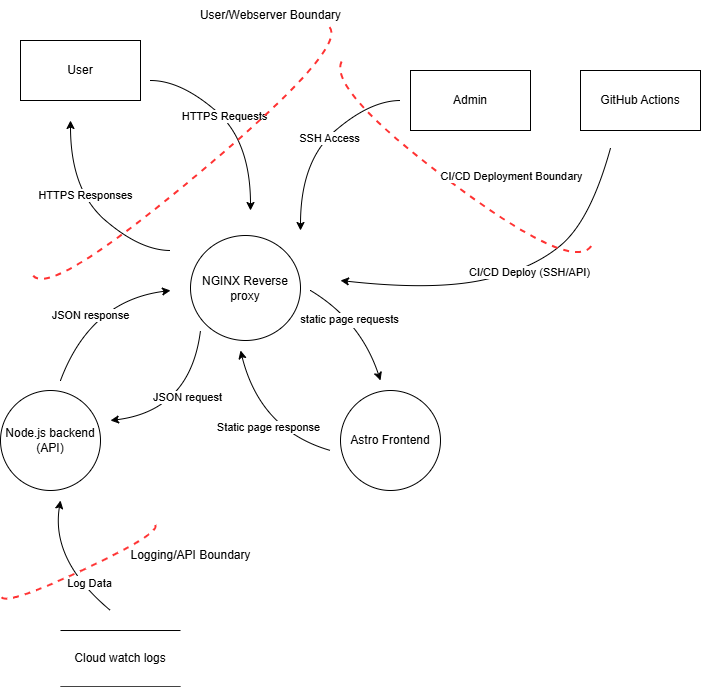

The diagram above was exported from draw.io. Its source (the exported page's mxGraphModel, read from the mxfile embedded in the PNG):
<mxGraphModel dx="1152" dy="762" grid="1" gridSize="10" guides="1" tooltips="1" connect="1" arrows="0" fold="1" page="1" pageScale="1" pageWidth="850" pageHeight="1100" math="0" shadow="0">
  <root>
    <mxCell id="0" />
    <mxCell id="1" parent="0" />
    <mxCell id="7-FTq5gyC_4BrzULD2Po-1" value="User" style="rounded=0;whiteSpace=wrap;html=1;" vertex="1" parent="1">
      <mxGeometry x="30" y="110" width="120" height="60" as="geometry" />
    </mxCell>
    <mxCell id="7-FTq5gyC_4BrzULD2Po-2" value="Admin" style="rounded=0;whiteSpace=wrap;html=1;" vertex="1" parent="1">
      <mxGeometry x="420" y="140" width="120" height="60" as="geometry" />
    </mxCell>
    <mxCell id="7-FTq5gyC_4BrzULD2Po-4" value="GitHub Actions" style="rounded=0;whiteSpace=wrap;html=1;" vertex="1" parent="1">
      <mxGeometry x="590" y="140" width="120" height="60" as="geometry" />
    </mxCell>
    <mxCell id="7-FTq5gyC_4BrzULD2Po-5" value="NGINX Reverse proxy" style="shape=ellipse;html=1;dashed=0;whiteSpace=wrap;perimeter=ellipsePerimeter;" vertex="1" parent="1">
      <mxGeometry x="200" y="305" width="110" height="105" as="geometry" />
    </mxCell>
    <mxCell id="7-FTq5gyC_4BrzULD2Po-7" value="Astro Frontend" style="shape=ellipse;html=1;dashed=0;whiteSpace=wrap;perimeter=ellipsePerimeter;" vertex="1" parent="1">
      <mxGeometry x="350" y="460" width="100" height="100" as="geometry" />
    </mxCell>
    <mxCell id="7-FTq5gyC_4BrzULD2Po-8" value="Node.js backend (API)" style="shape=ellipse;html=1;dashed=0;whiteSpace=wrap;perimeter=ellipsePerimeter;" vertex="1" parent="1">
      <mxGeometry x="10" y="460" width="100" height="100" as="geometry" />
    </mxCell>
    <mxCell id="7-FTq5gyC_4BrzULD2Po-13" value="" style="curved=1;endArrow=classic;html=1;rounded=0;" edge="1" parent="1">
      <mxGeometry width="50" height="50" relative="1" as="geometry">
        <mxPoint x="160" y="150" as="sourcePoint" />
        <mxPoint x="260" y="280" as="targetPoint" />
        <Array as="points">
          <mxPoint x="190" y="150" />
          <mxPoint x="260" y="210" />
        </Array>
      </mxGeometry>
    </mxCell>
    <mxCell id="7-FTq5gyC_4BrzULD2Po-15" value="HTTPS Requests" style="edgeLabel;html=1;align=center;verticalAlign=middle;resizable=0;points=[];" vertex="1" connectable="0" parent="7-FTq5gyC_4BrzULD2Po-13">
      <mxGeometry x="-0.1052" y="1" relative="1" as="geometry">
        <mxPoint as="offset" />
      </mxGeometry>
    </mxCell>
    <mxCell id="7-FTq5gyC_4BrzULD2Po-14" value="" style="curved=1;endArrow=classic;html=1;rounded=0;" edge="1" parent="1">
      <mxGeometry width="50" height="50" relative="1" as="geometry">
        <mxPoint x="180" y="320" as="sourcePoint" />
        <mxPoint x="80" y="190" as="targetPoint" />
        <Array as="points">
          <mxPoint x="150" y="320" />
          <mxPoint x="80" y="260" />
        </Array>
      </mxGeometry>
    </mxCell>
    <mxCell id="7-FTq5gyC_4BrzULD2Po-16" value="HTTPS Responses" style="edgeLabel;html=1;align=center;verticalAlign=middle;resizable=0;points=[];" vertex="1" connectable="0" parent="7-FTq5gyC_4BrzULD2Po-14">
      <mxGeometry x="0.1202" y="-6" relative="1" as="geometry">
        <mxPoint as="offset" />
      </mxGeometry>
    </mxCell>
    <mxCell id="7-FTq5gyC_4BrzULD2Po-17" value="" style="curved=1;endArrow=classic;html=1;rounded=0;" edge="1" parent="1">
      <mxGeometry width="50" height="50" relative="1" as="geometry">
        <mxPoint x="320" y="360" as="sourcePoint" />
        <mxPoint x="390" y="450" as="targetPoint" />
        <Array as="points">
          <mxPoint x="370" y="390" />
        </Array>
      </mxGeometry>
    </mxCell>
    <mxCell id="7-FTq5gyC_4BrzULD2Po-19" value="Text" style="edgeLabel;html=1;align=center;verticalAlign=middle;resizable=0;points=[];" vertex="1" connectable="0" parent="7-FTq5gyC_4BrzULD2Po-17">
      <mxGeometry x="-0.149" y="-5" relative="1" as="geometry">
        <mxPoint y="-1" as="offset" />
      </mxGeometry>
    </mxCell>
    <mxCell id="7-FTq5gyC_4BrzULD2Po-22" value="static page requests" style="edgeLabel;html=1;align=center;verticalAlign=middle;resizable=0;points=[];" vertex="1" connectable="0" parent="7-FTq5gyC_4BrzULD2Po-17">
      <mxGeometry x="-0.2062" y="-5" relative="1" as="geometry">
        <mxPoint as="offset" />
      </mxGeometry>
    </mxCell>
    <mxCell id="7-FTq5gyC_4BrzULD2Po-20" value="" style="curved=1;endArrow=classic;html=1;rounded=0;" edge="1" parent="1">
      <mxGeometry width="50" height="50" relative="1" as="geometry">
        <mxPoint x="70" y="450" as="sourcePoint" />
        <mxPoint x="180" y="360" as="targetPoint" />
        <Array as="points">
          <mxPoint x="100" y="370" />
        </Array>
      </mxGeometry>
    </mxCell>
    <mxCell id="7-FTq5gyC_4BrzULD2Po-21" value="JSON response" style="edgeLabel;html=1;align=center;verticalAlign=middle;resizable=0;points=[];" vertex="1" connectable="0" parent="7-FTq5gyC_4BrzULD2Po-20">
      <mxGeometry x="-0.149" y="-5" relative="1" as="geometry">
        <mxPoint y="-1" as="offset" />
      </mxGeometry>
    </mxCell>
    <mxCell id="7-FTq5gyC_4BrzULD2Po-26" value="" style="curved=1;endArrow=classic;html=1;rounded=0;" edge="1" parent="1">
      <mxGeometry width="50" height="50" relative="1" as="geometry">
        <mxPoint x="340" y="520" as="sourcePoint" />
        <mxPoint x="250" y="420" as="targetPoint" />
        <Array as="points">
          <mxPoint x="270" y="500" />
        </Array>
      </mxGeometry>
    </mxCell>
    <mxCell id="7-FTq5gyC_4BrzULD2Po-27" value="Static page response" style="edgeLabel;html=1;align=center;verticalAlign=middle;resizable=0;points=[];" vertex="1" connectable="0" parent="7-FTq5gyC_4BrzULD2Po-26">
      <mxGeometry x="-0.149" y="-5" relative="1" as="geometry">
        <mxPoint y="-1" as="offset" />
      </mxGeometry>
    </mxCell>
    <mxCell id="7-FTq5gyC_4BrzULD2Po-29" value="" style="curved=1;endArrow=classic;html=1;rounded=0;" edge="1" parent="1">
      <mxGeometry width="50" height="50" relative="1" as="geometry">
        <mxPoint x="210" y="400" as="sourcePoint" />
        <mxPoint x="120" y="490" as="targetPoint" />
        <Array as="points">
          <mxPoint x="200" y="480" />
        </Array>
      </mxGeometry>
    </mxCell>
    <mxCell id="7-FTq5gyC_4BrzULD2Po-30" value="JSON request" style="edgeLabel;html=1;align=center;verticalAlign=middle;resizable=0;points=[];" vertex="1" connectable="0" parent="7-FTq5gyC_4BrzULD2Po-29">
      <mxGeometry x="-0.149" y="-5" relative="1" as="geometry">
        <mxPoint y="-1" as="offset" />
      </mxGeometry>
    </mxCell>
    <mxCell id="7-FTq5gyC_4BrzULD2Po-31" value="" style="shape=requiredInterface;html=1;verticalLabelPosition=bottom;dashed=1;strokeColor=#FF3333;strokeWidth=2;fillColor=none;fontColor=#FF3333;align=center;verticalAlign=top;labelPosition=center;direction=south;rotation=320;" vertex="1" parent="1">
      <mxGeometry x="6.43" y="217.66" width="386.86" height="27.99" as="geometry" />
    </mxCell>
    <mxCell id="7-FTq5gyC_4BrzULD2Po-32" value="User/Webserver Boundary" style="text;html=1;align=center;verticalAlign=middle;resizable=0;points=[];autosize=1;strokeColor=none;fillColor=none;" vertex="1" parent="1">
      <mxGeometry x="200" y="70" width="160" height="30" as="geometry" />
    </mxCell>
    <mxCell id="7-FTq5gyC_4BrzULD2Po-33" value="Cloud watch logs" style="html=1;dashed=0;whiteSpace=wrap;shape=partialRectangle;right=0;left=0;direction=west;" vertex="1" parent="1">
      <mxGeometry x="70" y="700" width="120" height="56.25" as="geometry" />
    </mxCell>
    <mxCell id="7-FTq5gyC_4BrzULD2Po-34" value="" style="curved=1;endArrow=classic;html=1;rounded=0;" edge="1" parent="1">
      <mxGeometry width="50" height="50" relative="1" as="geometry">
        <mxPoint x="120" y="680" as="sourcePoint" />
        <mxPoint x="70" y="570" as="targetPoint" />
        <Array as="points">
          <mxPoint x="60" y="630" />
        </Array>
      </mxGeometry>
    </mxCell>
    <mxCell id="7-FTq5gyC_4BrzULD2Po-36" value="Text" style="edgeLabel;html=1;align=center;verticalAlign=middle;resizable=0;points=[];" vertex="1" connectable="0" parent="7-FTq5gyC_4BrzULD2Po-34">
      <mxGeometry x="-0.478" y="-7" relative="1" as="geometry">
        <mxPoint as="offset" />
      </mxGeometry>
    </mxCell>
    <mxCell id="7-FTq5gyC_4BrzULD2Po-37" value="Log Data" style="edgeLabel;html=1;align=center;verticalAlign=middle;resizable=0;points=[];" vertex="1" connectable="0" parent="7-FTq5gyC_4BrzULD2Po-34">
      <mxGeometry x="-0.5155" y="-7" relative="1" as="geometry">
        <mxPoint as="offset" />
      </mxGeometry>
    </mxCell>
    <mxCell id="7-FTq5gyC_4BrzULD2Po-38" value="" style="shape=requiredInterface;html=1;verticalLabelPosition=bottom;dashed=1;strokeColor=#FF3333;strokeWidth=2;fillColor=none;fontColor=#FF3333;align=center;verticalAlign=top;labelPosition=center;direction=south;rotation=335;" vertex="1" parent="1">
      <mxGeometry x="5" y="630" width="170" height="10" as="geometry" />
    </mxCell>
    <mxCell id="7-FTq5gyC_4BrzULD2Po-39" value="Logging/API Boundary" style="text;html=1;align=center;verticalAlign=middle;resizable=0;points=[];autosize=1;strokeColor=none;fillColor=none;" vertex="1" parent="1">
      <mxGeometry x="129.86" y="610" width="140" height="30" as="geometry" />
    </mxCell>
    <mxCell id="7-FTq5gyC_4BrzULD2Po-41" value="" style="curved=1;endArrow=classic;html=1;rounded=0;" edge="1" parent="1">
      <mxGeometry width="50" height="50" relative="1" as="geometry">
        <mxPoint x="410" y="170" as="sourcePoint" />
        <mxPoint x="310" y="300" as="targetPoint" />
        <Array as="points">
          <mxPoint x="380" y="170" />
          <mxPoint x="310" y="230" />
        </Array>
      </mxGeometry>
    </mxCell>
    <mxCell id="7-FTq5gyC_4BrzULD2Po-42" value="SSH Access" style="edgeLabel;html=1;align=center;verticalAlign=middle;resizable=0;points=[];" vertex="1" connectable="0" parent="7-FTq5gyC_4BrzULD2Po-41">
      <mxGeometry x="-0.1052" y="1" relative="1" as="geometry">
        <mxPoint as="offset" />
      </mxGeometry>
    </mxCell>
    <mxCell id="7-FTq5gyC_4BrzULD2Po-43" value="" style="curved=1;endArrow=classic;html=1;rounded=0;" edge="1" parent="1">
      <mxGeometry width="50" height="50" relative="1" as="geometry">
        <mxPoint x="620" y="217.66" as="sourcePoint" />
        <mxPoint x="350" y="350" as="targetPoint" />
        <Array as="points">
          <mxPoint x="600" y="290" />
          <mxPoint x="540" y="340" />
          <mxPoint x="440" y="360" />
        </Array>
      </mxGeometry>
    </mxCell>
    <mxCell id="7-FTq5gyC_4BrzULD2Po-44" value="CI/CD Deploy (SSH/API)" style="edgeLabel;html=1;align=center;verticalAlign=middle;resizable=0;points=[];" vertex="1" connectable="0" parent="7-FTq5gyC_4BrzULD2Po-43">
      <mxGeometry x="-0.1052" y="1" relative="1" as="geometry">
        <mxPoint as="offset" />
      </mxGeometry>
    </mxCell>
    <mxCell id="7-FTq5gyC_4BrzULD2Po-45" value="" style="shape=requiredInterface;html=1;verticalLabelPosition=bottom;dashed=1;strokeColor=#FF3333;strokeWidth=2;fillColor=none;fontColor=#FF3333;align=center;verticalAlign=top;labelPosition=center;direction=west;rotation=307;" vertex="1" parent="1">
      <mxGeometry x="450" y="80" width="33.27" height="310.84" as="geometry" />
    </mxCell>
    <mxCell id="7-FTq5gyC_4BrzULD2Po-46" value="&lt;div&gt;CI/CD Deployment Boundary&lt;/div&gt;" style="edgeLabel;html=1;align=center;verticalAlign=middle;resizable=0;points=[];" vertex="1" connectable="0" parent="1">
      <mxGeometry x="520" y="245.65" as="geometry" />
    </mxCell>
  </root>
</mxGraphModel>